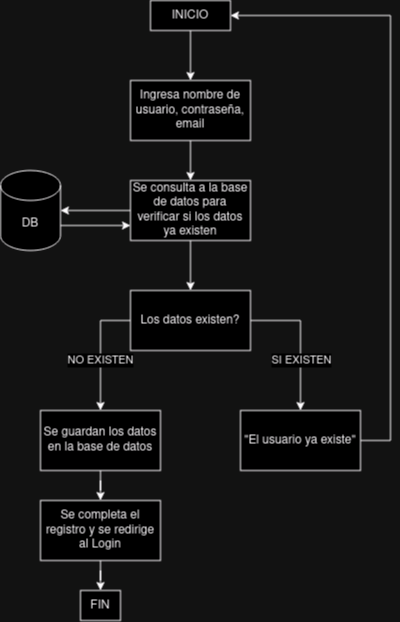

The diagram above was exported from draw.io. Its source (the exported page's mxGraphModel, read from the mxfile embedded in the PNG):
<mxGraphModel dx="769" dy="666" grid="1" gridSize="10" guides="1" tooltips="1" connect="1" arrows="1" fold="1" page="1" pageScale="1" pageWidth="827" pageHeight="1169" math="0" shadow="0">
  <root>
    <mxCell id="0" />
    <mxCell id="1" parent="0" />
    <mxCell id="2" style="edgeStyle=orthogonalEdgeStyle;rounded=0;orthogonalLoop=1;jettySize=auto;html=1;" edge="1" source="3" target="5" parent="1">
      <mxGeometry relative="1" as="geometry" />
    </mxCell>
    <mxCell id="3" value="INICIO" style="rounded=0;whiteSpace=wrap;html=1;" vertex="1" parent="1">
      <mxGeometry x="250" y="80" width="80" height="30" as="geometry" />
    </mxCell>
    <mxCell id="4" style="edgeStyle=orthogonalEdgeStyle;rounded=0;orthogonalLoop=1;jettySize=auto;html=1;" edge="1" source="5" target="8" parent="1">
      <mxGeometry relative="1" as="geometry" />
    </mxCell>
    <mxCell id="5" value="Ingresa nombre de usuario, contraseña, email" style="rounded=0;whiteSpace=wrap;html=1;" vertex="1" parent="1">
      <mxGeometry x="230" y="160" width="120" height="60" as="geometry" />
    </mxCell>
    <mxCell id="6" style="edgeStyle=orthogonalEdgeStyle;rounded=0;orthogonalLoop=1;jettySize=auto;html=1;" edge="1" source="8" target="10" parent="1">
      <mxGeometry relative="1" as="geometry" />
    </mxCell>
    <mxCell id="7" style="edgeStyle=orthogonalEdgeStyle;rounded=0;orthogonalLoop=1;jettySize=auto;html=1;" edge="1" source="8" target="14" parent="1">
      <mxGeometry relative="1" as="geometry" />
    </mxCell>
    <mxCell id="8" value="Se consulta a la base de datos para verificar si los datos ya existen" style="rounded=0;whiteSpace=wrap;html=1;" vertex="1" parent="1">
      <mxGeometry x="230" y="260" width="120" height="60" as="geometry" />
    </mxCell>
    <mxCell id="9" style="edgeStyle=orthogonalEdgeStyle;rounded=0;orthogonalLoop=1;jettySize=auto;html=1;entryX=0;entryY=0.75;entryDx=0;entryDy=0;" edge="1" source="10" target="8" parent="1">
      <mxGeometry relative="1" as="geometry">
        <Array as="points">
          <mxPoint x="180" y="305" />
          <mxPoint x="180" y="305" />
        </Array>
      </mxGeometry>
    </mxCell>
    <mxCell id="10" value="DB" style="shape=cylinder3;whiteSpace=wrap;html=1;boundedLbl=1;backgroundOutline=1;size=15;" vertex="1" parent="1">
      <mxGeometry x="100" y="250" width="60" height="80" as="geometry" />
    </mxCell>
    <mxCell id="11" value="NO EXISTEN" style="edgeStyle=orthogonalEdgeStyle;rounded=0;orthogonalLoop=1;jettySize=auto;html=1;entryX=0.5;entryY=0;entryDx=0;entryDy=0;" edge="1" source="14" target="16" parent="1">
      <mxGeometry x="0.1667" relative="1" as="geometry">
        <Array as="points">
          <mxPoint x="200" y="400" />
        </Array>
        <mxPoint as="offset" />
      </mxGeometry>
    </mxCell>
    <mxCell id="12" style="edgeStyle=orthogonalEdgeStyle;rounded=0;orthogonalLoop=1;jettySize=auto;html=1;entryX=0.5;entryY=0;entryDx=0;entryDy=0;" edge="1" source="14" target="21" parent="1">
      <mxGeometry relative="1" as="geometry">
        <Array as="points">
          <mxPoint x="400" y="400" />
        </Array>
      </mxGeometry>
    </mxCell>
    <mxCell id="13" value="&lt;div&gt;SI EXISTEN&lt;/div&gt;" style="edgeLabel;html=1;align=center;verticalAlign=middle;resizable=0;points=[];rotation=0;" vertex="1" connectable="0" parent="12">
      <mxGeometry x="0.3714" y="2" relative="1" as="geometry">
        <mxPoint x="-2" y="-6" as="offset" />
      </mxGeometry>
    </mxCell>
    <mxCell id="14" value="Los datos existen?" style="rounded=0;whiteSpace=wrap;html=1;" vertex="1" parent="1">
      <mxGeometry x="230" y="370" width="120" height="60" as="geometry" />
    </mxCell>
    <mxCell id="15" style="edgeStyle=orthogonalEdgeStyle;rounded=0;orthogonalLoop=1;jettySize=auto;html=1;" edge="1" source="16" target="18" parent="1">
      <mxGeometry relative="1" as="geometry" />
    </mxCell>
    <mxCell id="16" value="Se guardan los datos en la base de datos" style="rounded=0;whiteSpace=wrap;html=1;" vertex="1" parent="1">
      <mxGeometry x="140" y="490" width="120" height="60" as="geometry" />
    </mxCell>
    <mxCell id="17" style="edgeStyle=orthogonalEdgeStyle;rounded=0;orthogonalLoop=1;jettySize=auto;html=1;" edge="1" source="18" target="19" parent="1">
      <mxGeometry relative="1" as="geometry" />
    </mxCell>
    <mxCell id="18" value="Se completa el registro y se redirige al Login" style="rounded=0;whiteSpace=wrap;html=1;" vertex="1" parent="1">
      <mxGeometry x="140" y="580" width="120" height="60" as="geometry" />
    </mxCell>
    <mxCell id="19" value="FIN" style="rounded=0;whiteSpace=wrap;html=1;" vertex="1" parent="1">
      <mxGeometry x="180" y="670" width="40" height="30" as="geometry" />
    </mxCell>
    <mxCell id="20" style="edgeStyle=orthogonalEdgeStyle;rounded=0;orthogonalLoop=1;jettySize=auto;html=1;entryX=1;entryY=0.5;entryDx=0;entryDy=0;" edge="1" source="21" target="3" parent="1">
      <mxGeometry relative="1" as="geometry">
        <Array as="points">
          <mxPoint x="490" y="520" />
          <mxPoint x="490" y="95" />
        </Array>
      </mxGeometry>
    </mxCell>
    <mxCell id="21" value="&quot;El usuario ya existe&quot;" style="rounded=0;whiteSpace=wrap;html=1;" vertex="1" parent="1">
      <mxGeometry x="340" y="490" width="120" height="60" as="geometry" />
    </mxCell>
  </root>
</mxGraphModel>